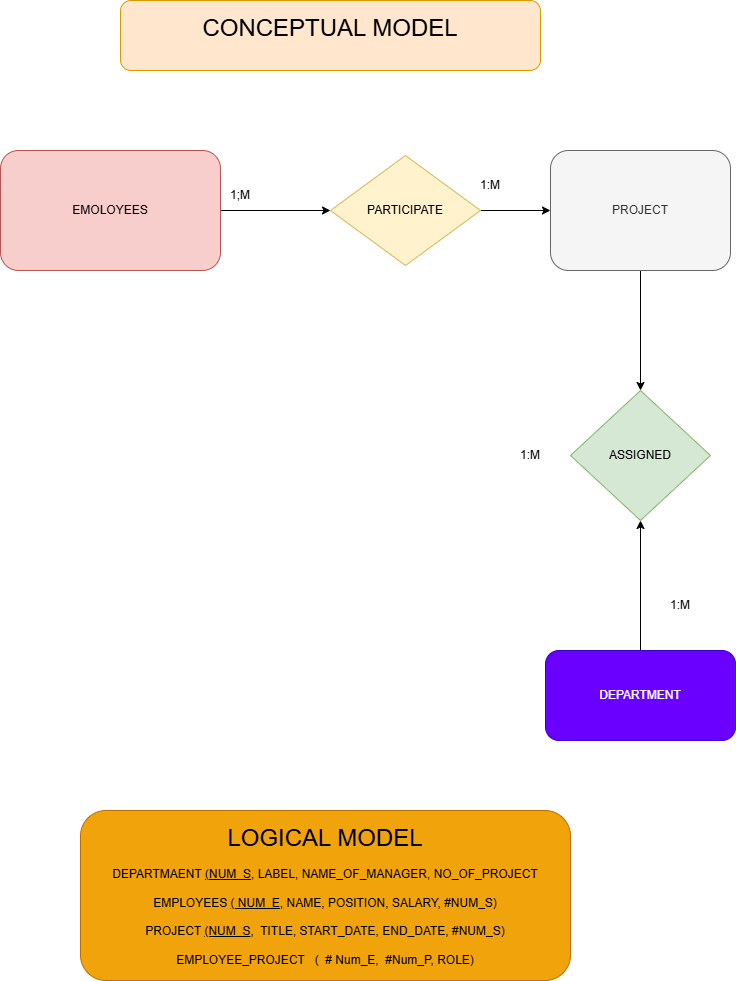

The diagram above was exported from draw.io. Its source (the exported page's mxGraphModel, read from the mxfile embedded in the PNG):
<mxGraphModel dx="928" dy="516" grid="1" gridSize="10" guides="1" tooltips="1" connect="1" arrows="1" fold="1" page="1" pageScale="1" pageWidth="850" pageHeight="1100" math="0" shadow="0">
  <root>
    <mxCell id="0" />
    <mxCell id="1" parent="0" />
    <mxCell id="VqmX7lx0IdrmrEHp8gRu-1" parent="1" style="rounded=1;whiteSpace=wrap;html=1;fillColor=#ffe6cc;strokeColor=#d79b00;" value="&lt;font style=&quot;font-size: 24px;&quot;&gt;CONCEPTUAL MODEL&lt;/font&gt;&lt;div&gt;&lt;br&gt;&lt;/div&gt;" vertex="1">
      <mxGeometry height="70" width="420" x="160" y="50" as="geometry" />
    </mxCell>
    <mxCell id="VqmX7lx0IdrmrEHp8gRu-4" edge="1" parent="1" source="VqmX7lx0IdrmrEHp8gRu-2" style="edgeStyle=orthogonalEdgeStyle;rounded=0;orthogonalLoop=1;jettySize=auto;html=1;" target="VqmX7lx0IdrmrEHp8gRu-3" value="">
      <mxGeometry relative="1" as="geometry" />
    </mxCell>
    <mxCell id="VqmX7lx0IdrmrEHp8gRu-2" parent="1" style="rounded=1;whiteSpace=wrap;html=1;fillColor=#f8cecc;strokeColor=#b85450;" value="EMOLOYEES" vertex="1">
      <mxGeometry height="120" width="220" x="40" y="200" as="geometry" />
    </mxCell>
    <mxCell id="VqmX7lx0IdrmrEHp8gRu-6" edge="1" parent="1" source="VqmX7lx0IdrmrEHp8gRu-3" style="edgeStyle=orthogonalEdgeStyle;rounded=0;orthogonalLoop=1;jettySize=auto;html=1;" target="VqmX7lx0IdrmrEHp8gRu-5" value="">
      <mxGeometry relative="1" as="geometry" />
    </mxCell>
    <mxCell id="VqmX7lx0IdrmrEHp8gRu-3" parent="1" style="rhombus;whiteSpace=wrap;html=1;fillColor=#fff2cc;strokeColor=#d6b656;" value="PARTICIPATE" vertex="1">
      <mxGeometry height="110" width="150" x="370" y="205" as="geometry" />
    </mxCell>
    <mxCell id="VqmX7lx0IdrmrEHp8gRu-8" edge="1" parent="1" source="VqmX7lx0IdrmrEHp8gRu-5" style="edgeStyle=orthogonalEdgeStyle;rounded=0;orthogonalLoop=1;jettySize=auto;html=1;" target="VqmX7lx0IdrmrEHp8gRu-7" value="">
      <mxGeometry relative="1" as="geometry" />
    </mxCell>
    <mxCell id="VqmX7lx0IdrmrEHp8gRu-5" parent="1" style="rounded=1;whiteSpace=wrap;html=1;fillColor=#f5f5f5;fontColor=#333333;strokeColor=#666666;" value="PROJECT" vertex="1">
      <mxGeometry height="120" width="180" x="590" y="200" as="geometry" />
    </mxCell>
    <mxCell id="VqmX7lx0IdrmrEHp8gRu-7" parent="1" style="rhombus;whiteSpace=wrap;html=1;fillColor=#d5e8d4;strokeColor=#82b366;" value="ASSIGNED" vertex="1">
      <mxGeometry height="130" width="140" x="610" y="440" as="geometry" />
    </mxCell>
    <mxCell id="VqmX7lx0IdrmrEHp8gRu-10" edge="1" parent="1" source="VqmX7lx0IdrmrEHp8gRu-9" style="edgeStyle=orthogonalEdgeStyle;rounded=0;orthogonalLoop=1;jettySize=auto;html=1;" target="VqmX7lx0IdrmrEHp8gRu-7" value="">
      <mxGeometry relative="1" as="geometry" />
    </mxCell>
    <mxCell id="VqmX7lx0IdrmrEHp8gRu-9" parent="1" style="rounded=1;whiteSpace=wrap;html=1;fillColor=#6a00ff;fontColor=#ffffff;strokeColor=#3700CC;" value="DEPARTMENT" vertex="1">
      <mxGeometry height="90" width="190" x="585" y="700" as="geometry" />
    </mxCell>
    <mxCell id="VqmX7lx0IdrmrEHp8gRu-11" parent="1" style="text;html=1;whiteSpace=wrap;strokeColor=none;fillColor=none;align=center;verticalAlign=middle;rounded=0;" value="1:M" vertex="1">
      <mxGeometry height="30" width="60" x="690" y="640" as="geometry" />
    </mxCell>
    <mxCell id="VqmX7lx0IdrmrEHp8gRu-13" parent="1" style="text;html=1;whiteSpace=wrap;strokeColor=none;fillColor=none;align=center;verticalAlign=middle;rounded=0;" value="1;M" vertex="1">
      <mxGeometry height="30" width="60" x="250" y="230" as="geometry" />
    </mxCell>
    <mxCell id="VqmX7lx0IdrmrEHp8gRu-14" parent="1" style="text;html=1;whiteSpace=wrap;strokeColor=none;fillColor=none;align=center;verticalAlign=middle;rounded=0;" value="1:M" vertex="1">
      <mxGeometry height="30" width="60" x="540" y="490" as="geometry" />
    </mxCell>
    <mxCell id="VqmX7lx0IdrmrEHp8gRu-15" parent="1" style="text;html=1;whiteSpace=wrap;strokeColor=none;fillColor=none;align=center;verticalAlign=middle;rounded=0;" value="1:M" vertex="1">
      <mxGeometry height="30" width="60" x="500" y="220" as="geometry" />
    </mxCell>
    <mxCell id="VqmX7lx0IdrmrEHp8gRu-16" parent="1" style="rounded=1;whiteSpace=wrap;html=1;fillColor=#f0a30a;fontColor=#000000;strokeColor=#BD7000;" value="&lt;font style=&quot;font-size: 24px;&quot;&gt;LOGICAL MODEL&lt;/font&gt;&lt;div&gt;&lt;br&gt;&lt;/div&gt;&lt;div&gt;DEPARTMAENT &lt;u&gt;(NUM_S&lt;/u&gt;, LABEL, NAME_OF_MANAGER, NO_OF_PROJECT&lt;/div&gt;&lt;div&gt;&lt;br&gt;&lt;/div&gt;&lt;div&gt;EMPLOYEES &lt;u&gt;( NUM_E,&lt;/u&gt; NAME, POSITION, SALARY, #NUM_S)&lt;/div&gt;&lt;div&gt;&lt;br&gt;&lt;/div&gt;&lt;div&gt;PROJECT &lt;u&gt;(NUM_S&lt;/u&gt;,&amp;nbsp; TITLE, START_DATE, END_DATE, #NUM_S)&lt;/div&gt;&lt;div&gt;&lt;br&gt;&lt;/div&gt;&lt;div&gt;EMPLOYEE_PROJECT&amp;nbsp; &amp;nbsp;(&amp;nbsp; # Num_E,&amp;nbsp; #Num_P, ROLE)&lt;/div&gt;" vertex="1">
      <mxGeometry height="170" width="490" x="120" y="860" as="geometry" />
    </mxCell>
  </root>
</mxGraphModel>